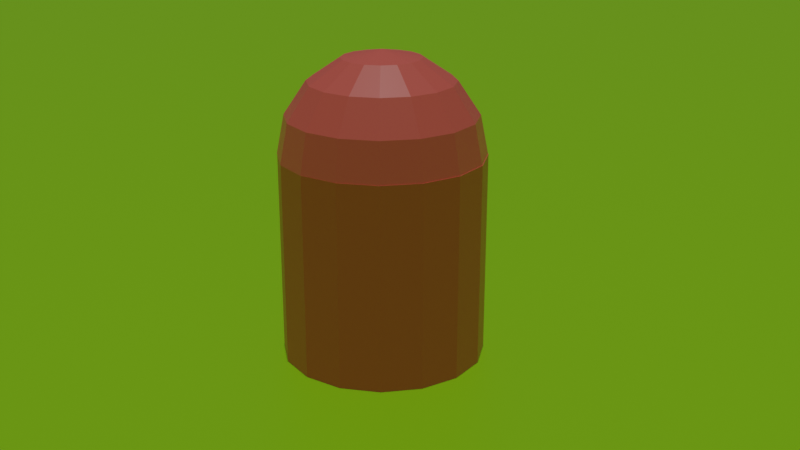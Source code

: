 # Source: Challenge_8_-_Merging_Vertics_Dome_Tower.blend  (saved by Blender 2.92.15; exported with 4.5.12 LTS)
import bpy
from mathutils import Matrix  # noqa: F401  (used for matrix-valued properties, if any)

bpy.ops.wm.read_factory_settings(use_empty=True)
scene = bpy.context.scene
scene.name = 'Scene'

# ---- collections
col_collection = bpy.data.collections.new('Collection'); scene.collection.children.link(col_collection)

# ---- materials (node trees are filled in below, after node groups)
mat_tower = bpy.data.materials.new('Tower')
mat_tower.alpha_threshold = 0.0
mat_tower.use_transparent_shadow = False
mat_tower.line_color = (0.0, 0.0, 0.0, 1.0)
mat_ground = bpy.data.materials.new('Ground')
mat_ground.use_transparent_shadow = False

# ---- material node trees
mat_tower.use_nodes = True; mat_tower.node_tree.nodes.clear()
_N = mat_tower.node_tree.nodes; _L = mat_tower.node_tree.links
n0 = _N.new('ShaderNodeOutputMaterial'); n0.name = 'Material Output'; n0.location = (300, 300)
n1 = _N.new('ShaderNodeBsdfPrincipled'); n1.name = 'Principled BSDF'; n1.location = (10, 300)
n1.distribution = 'GGX'
n1.subsurface_method = 'BURLEY'
n1.inputs[0].default_value = (1.0, 0.171, 0.136, 1.0)
n1.inputs[2].default_value = 0.4
n1.inputs[3].default_value = 1.45
n1.inputs[27].default_value = (0.0, 0.0, 0.0, 1.0)
n1.inputs[28].default_value = 1.0
_L.new(n1.outputs[0], n0.inputs[0])
n0.is_active_output = True
mat_ground.use_nodes = True; mat_ground.node_tree.nodes.clear()
_N = mat_ground.node_tree.nodes; _L = mat_ground.node_tree.links
n0 = _N.new('ShaderNodeBsdfPrincipled'); n0.name = 'Principled BSDF'; n0.location = (10, 300)
n0.distribution = 'GGX'
n0.subsurface_method = 'BURLEY'
n0.inputs[0].default_value = (0.3189, 0.8, 0.0, 1.0)
n0.inputs[3].default_value = 1.45
n0.inputs[27].default_value = (0.0, 0.0, 0.0, 1.0)
n0.inputs[28].default_value = 1.0
n1 = _N.new('ShaderNodeOutputMaterial'); n1.name = 'Material Output'; n1.location = (300, 300)
_L.new(n0.outputs[0], n1.inputs[0])
n1.is_active_output = True

# ---- world
world_world = bpy.data.worlds.new('World'); scene.world = world_world
world_world.use_nodes = True; world_world.node_tree.nodes.clear()
_N = world_world.node_tree.nodes; _L = world_world.node_tree.links
n0 = _N.new('ShaderNodeOutputWorld'); n0.name = 'World Output'; n0.location = (300, 300)
n1 = _N.new('ShaderNodeBackground'); n1.name = 'Background'; n1.location = (10, 300)
n1.inputs[0].default_value = (0.05088, 0.05088, 0.05088, 1.0)
_L.new(n1.outputs[0], n0.inputs[0])
n0.is_active_output = True
world_world.color = (0.05088, 0.05088, 0.05088)
world_world.use_sun_shadow = False
world_world.sun_shadow_jitter_overblur = 0.0

# ---- cameras
cam_camera = bpy.data.cameras.new('Camera')
cam_camera.clip_end = 100.0
cam_camera.ortho_scale = 7.314

# ---- lights
light_sun = bpy.data.lights.new('Sun', 'SUN')
light_sun.transmission_factor = 0.0
light_sun.energy = 1.0
light_sun.shadow_soft_size = 0.125

# ---- meshes
me_sphere = bpy.data.meshes.new('Sphere')
me_sphere.from_pydata([(0.0, 0.7071, 2.707), (0.0, 0.9239, 2.383), (0.1464, 0.3536, 2.924), (0.2706, 0.6533, 2.707), (0.3536, 0.8536, 2.383), (0.3827, 0.9239, 2.0), (0.2706, 0.2706, 2.924), (0.5, 0.5, 2.707), (0.6533, 0.6533, 2.383), (0.7071, 0.7071, 2.0), (0.3536, 0.1464, 2.924), (0.6533, 0.2706, 2.707), (0.8536, 0.3536, 2.383), (0.9239, 0.3827, 2.0), (0.3827, 1.307e-07, 2.924), (0.7071, 7.11e-08, 2.707), (0.9239, 1.149e-08, 2.383), (1.0, 1.149e-08, 2.0), (0.3536, -0.1464, 2.924), (0.6533, -0.2706, 2.707), (0.8536, -0.3536, 2.383), (0.9239, -0.3827, 2.0), (0.2706, -0.2706, 2.924), (0.5, -0.5, 2.707), (0.6533, -0.6533, 2.383), (0.7071, -0.7071, 2.0), (0.1464, -0.3536, 2.924), (0.2706, -0.6533, 2.707), (0.3536, -0.8536, 2.383), (0.3827, -0.9239, 2.0), (-7.268e-08, -0.3827, 2.924), (-2.664e-07, -0.7071, 2.707), (-2.962e-07, -0.9239, 2.383), (-3.26e-07, -1.0, 2.0), (-0.1464, -0.3536, 2.924), (-0.2706, -0.6533, 2.707), (-0.3536, -0.8536, 2.383), (-0.3827, -0.9239, 2.0), (-0.2706, -0.2706, 2.924), (-0.5, -0.5, 2.707), (-0.6533, -0.6533, 2.383), (-0.7071, -0.7071, 2.0), (-0.3536, -0.1464, 2.924), (-0.6533, -0.2706, 2.707), (-0.8536, -0.3536, 2.383), (-0.9239, -0.3827, 2.0), (-0.3827, 2.499e-07, 2.924), (-0.7071, 4.883e-07, 2.707), (-0.9239, 5.181e-07, 2.383), (-1.0, 6.075e-07, 2.0), (-0.3536, 0.1464, 2.924), (-0.6533, 0.2706, 2.707), (-0.8536, 0.3536, 2.383), (-0.9239, 0.3827, 2.0), (-0.2706, 0.2706, 2.924), (-0.5, 0.5, 2.707), (-0.6533, 0.6533, 2.383), (-0.7071, 0.7071, 2.0), (-0.1464, 0.3536, 2.924), (-0.2706, 0.6533, 2.707), (-0.3536, 0.8536, 2.383), (-0.3827, 0.9239, 2.0), (-6.75e-14, 5.063e-14, 3.0), (1.061e-07, 0.3827, 2.924), (6.575e-07, 1.0, 2.0), (0.004066, 1.0, 0.004714), (0.004066, 1.0, 2.005), (0.3867, 0.9243, 0.004714), (0.3867, 0.9243, 2.005), (0.7112, 0.7075, 0.004714), (0.7112, 0.7075, 2.005), (0.9279, 0.3831, 0.004714), (0.9279, 0.3831, 2.005), (1.004, 0.000425, 0.004714), (1.004, 0.000425, 2.005), (0.9279, -0.3823, 0.004714), (0.9279, -0.3823, 2.005), (0.7112, -0.7067, 0.004714), (0.7112, -0.7067, 2.005), (0.3868, -0.9235, 0.004714), (0.3868, -0.9235, 2.005), (0.004066, -0.9996, 0.004714), (0.004066, -0.9996, 2.005), (-0.3786, -0.9235, 0.004714), (-0.3786, -0.9235, 2.005), (-0.703, -0.7067, 0.004714), (-0.703, -0.7067, 2.005), (-0.9198, -0.3823, 0.004714), (-0.9198, -0.3823, 2.005), (-0.9959, 0.000425, 0.004714), (-0.9959, 0.000425, 2.005), (-0.9198, 0.3831, 0.004714), (-0.9198, 0.3831, 2.005), (-0.703, 0.7075, 0.004714), (-0.703, 0.7075, 2.005), (-0.3786, 0.9243, 0.004714), (-0.3786, 0.9243, 2.005)], [], [(64, 1, 4, 5), (0, 63, 2, 3), (1, 0, 3, 4), (63, 62, 2), (3, 2, 6, 7), (4, 3, 7, 8), (2, 62, 6), (5, 4, 8, 9), (8, 7, 11, 12), (6, 62, 10), (9, 8, 12, 13), (7, 6, 10, 11), (10, 62, 14), (13, 12, 16, 17), (11, 10, 14, 15), (12, 11, 15, 16), (17, 16, 20, 21), (15, 14, 18, 19), (16, 15, 19, 20), (14, 62, 18), (20, 19, 23, 24), (18, 62, 22), (21, 20, 24, 25), (19, 18, 22, 23), (24, 23, 27, 28), (22, 62, 26), (25, 24, 28, 29), (23, 22, 26, 27), (29, 28, 32, 33), (27, 26, 30, 31), (28, 27, 31, 32), (26, 62, 30), (33, 32, 36, 37), (31, 30, 34, 35), (32, 31, 35, 36), (30, 62, 34), (36, 35, 39, 40), (34, 62, 38), (37, 36, 40, 41), (35, 34, 38, 39), (40, 39, 43, 44), (38, 62, 42), (41, 40, 44, 45), (39, 38, 42, 43), (45, 44, 48, 49), (43, 42, 46, 47), (44, 43, 47, 48), (42, 62, 46), (47, 46, 50, 51), (48, 47, 51, 52), (46, 62, 50), (49, 48, 52, 53), (52, 51, 55, 56), (50, 62, 54), (53, 52, 56, 57), (51, 50, 54, 55), (54, 62, 58), (57, 56, 60, 61), (55, 54, 58, 59), (56, 55, 59, 60), (61, 60, 1, 64), (59, 58, 63, 0), (60, 59, 0, 1), (58, 62, 63), (65, 66, 68, 67), (67, 68, 70, 69), (69, 70, 72, 71), (71, 72, 74, 73), (73, 74, 76, 75), (75, 76, 78, 77), (77, 78, 80, 79), (79, 80, 82, 81), (81, 82, 84, 83), (83, 84, 86, 85), (85, 86, 88, 87), (87, 88, 90, 89), (89, 90, 92, 91), (91, 92, 94, 93), (68, 66, 96, 94, 92, 90, 88, 86, 84, 82, 80, 78, 76, 74, 72, 70), (93, 94, 96, 95), (95, 96, 66, 65), (65, 67, 69, 71, 73, 75, 77, 79, 81, 83, 85, 87, 89, 91, 93, 95)])
_uv = me_sphere.uv_layers.new(name='UVMap')
_uv.uv.foreach_set('vector', [0.75, 0.5, 0.75, 0.625, 0.6875, 0.625, 0.6875, 0.5, 0.75, 0.75, 0.75, 0.875, 0.6875, 0.875, 0.6875, 0.75, 0.75, 0.625, 0.75, 0.75, 0.6875, 0.75, 0.6875, 0.625, 0.75, 0.875, 0.7188, 1.0, 0.6875, 0.875, 0.6875, 0.75, 0.6875, 0.875, 0.625, 0.875, 0.625, 0.75, 0.6875, 0.625, 0.6875, 0.75, 0.625, 0.75, 0.625, 0.625, 0.6875, 0.875, 0.6562, 1.0, 0.625, 0.875, 0.6875, 0.5, 0.6875, 0.625, 0.625, 0.625, 0.625, 0.5, 0.625, 0.625, 0.625, 0.75, 0.5625, 0.75, 0.5625, 0.625, 0.625, 0.875, 0.5938, 1.0, 0.5625, 0.875, 0.625, 0.5, 0.625, 0.625, 0.5625, 0.625, 0.5625, 0.5, 0.625, 0.75, 0.625, 0.875, 0.5625, 0.875, 0.5625, 0.75, 0.5625, 0.875, 0.5313, 1.0, 0.5, 0.875, 0.5625, 0.5, 0.5625, 0.625, 0.5, 0.625, 0.5, 0.5, 0.5625, 0.75, 0.5625, 0.875, 0.5, 0.875, 0.5, 0.75, 0.5625, 0.625, 0.5625, 0.75, 0.5, 0.75, 0.5, 0.625, 0.5, 0.5, 0.5, 0.625, 0.4375, 0.625, 0.4375, 0.5, 0.5, 0.75, 0.5, 0.875, 0.4375, 0.875, 0.4375, 0.75, 0.5, 0.625, 0.5, 0.75, 0.4375, 0.75, 0.4375, 0.625, 0.5, 0.875, 0.4688, 1.0, 0.4375, 0.875, 0.4375, 0.625, 0.4375, 0.75, 0.375, 0.75, 0.375, 0.625, 0.4375, 0.875, 0.4063, 1.0, 0.375, 0.875, 0.4375, 0.5, 0.4375, 0.625, 0.375, 0.625, 0.375, 0.5, 0.4375, 0.75, 0.4375, 0.875, 0.375, 0.875, 0.375, 0.75, 0.375, 0.625, 0.375, 0.75, 0.3125, 0.75, 0.3125, 0.625, 0.375, 0.875, 0.3438, 1.0, 0.3125, 0.875, 0.375, 0.5, 0.375, 0.625, 0.3125, 0.625, 0.3125, 0.5, 0.375, 0.75, 0.375, 0.875, 0.3125, 0.875, 0.3125, 0.75, 0.3125, 0.5, 0.3125, 0.625, 0.25, 0.625, 0.25, 0.5, 0.3125, 0.75, 0.3125, 0.875, 0.25, 0.875, 0.25, 0.75, 0.3125, 0.625, 0.3125, 0.75, 0.25, 0.75, 0.25, 0.625, 0.3125, 0.875, 0.2812, 1.0, 0.25, 0.875, 0.25, 0.5, 0.25, 0.625, 0.1875, 0.625, 0.1875, 0.5, 0.25, 0.75, 0.25, 0.875, 0.1875, 0.875, 0.1875, 0.75, 0.25, 0.625, 0.25, 0.75, 0.1875, 0.75, 0.1875, 0.625, 0.25, 0.875, 0.2187, 1.0, 0.1875, 0.875, 0.1875, 0.625, 0.1875, 0.75, 0.125, 0.75, 0.125, 0.625, 0.1875, 0.875, 0.1562, 1.0, 0.125, 0.875, 0.1875, 0.5, 0.1875, 0.625, 0.125, 0.625, 0.125, 0.5, 0.1875, 0.75, 0.1875, 0.875, 0.125, 0.875, 0.125, 0.75, 0.125, 0.625, 0.125, 0.75, 0.0625, 0.75, 0.0625, 0.625, 0.125, 0.875, 0.09375, 1.0, 0.0625, 0.875, 0.125, 0.5, 0.125, 0.625, 0.0625, 0.625, 0.0625, 0.5, 0.125, 0.75, 0.125, 0.875, 0.0625, 0.875, 0.0625, 0.75, 0.0625, 0.5, 0.0625, 0.625, 0.0, 0.625, 0.0, 0.5, 0.0625, 0.75, 0.0625, 0.875, 0.0, 0.875, 0.0, 0.75, 0.0625, 0.625, 0.0625, 0.75, 0.0, 0.75, 0.0, 0.625, 0.0625, 0.875, 0.03125, 1.0, 0.0, 0.875, 1.0, 0.75, 1.0, 0.875, 0.9375, 0.875, 0.9375, 0.75, 1.0, 0.625, 1.0, 0.75, 0.9375, 0.75, 0.9375, 0.625, 1.0, 0.875, 0.9687, 1.0, 0.9375, 0.875, 1.0, 0.5, 1.0, 0.625, 0.9375, 0.625, 0.9375, 0.5, 0.9375, 0.625, 0.9375, 0.75, 0.875, 0.75, 0.875, 0.625, 0.9375, 0.875, 0.9062, 1.0, 0.875, 0.875, 0.9375, 0.5, 0.9375, 0.625, 0.875, 0.625, 0.875, 0.5, 0.9375, 0.75, 0.9375, 0.875, 0.875, 0.875, 0.875, 0.75, 0.875, 0.875, 0.8437, 1.0, 0.8125, 0.875, 0.875, 0.5, 0.875, 0.625, 0.8125, 0.625, 0.8125, 0.5, 0.875, 0.75, 0.875, 0.875, 0.8125, 0.875, 0.8125, 0.75, 0.875, 0.625, 0.875, 0.75, 0.8125, 0.75, 0.8125, 0.625, 0.8125, 0.5, 0.8125, 0.625, 0.75, 0.625, 0.75, 0.5, 0.8125, 0.75, 0.8125, 0.875, 0.75, 0.875, 0.75, 0.75, 0.8125, 0.625, 0.8125, 0.75, 0.75, 0.75, 0.75, 0.625, 0.8125, 0.875, 0.7812, 1.0, 0.75, 0.875, 1.125, 0.5, 1.125, 1.0, 1.063, 1.0, 1.063, 0.5, 1.063, 0.5, 1.063, 1.0, 1.232, 1.0, 1.232, 0.5, 1.232, 0.5, 1.232, 1.0, 1.347, 1.0, 1.347, 0.5, 1.347, 0.5, 1.347, 1.0, 1.381, 1.0, 1.381, 0.5, 1.381, 0.5, 1.381, 1.0, 1.27, 1.0, 1.27, 0.5, 1.27, 0.5, 1.27, 1.0, 1.071, 1.0, 1.071, 0.5, 1.071, 0.5, 1.071, 1.0, 0.8039, 1.0, 0.8039, 0.5, 0.8039, 0.5, 0.8039, 1.0, 0.5, 1.0, 0.5, 0.5, 0.5, 0.5, 0.5, 1.0, 0.1961, 1.0, 0.1961, 0.5, 0.1961, 0.5, 0.1961, 1.0, -0.07099, 1.0, -0.07099, 0.5, -0.07099, 0.5, -0.07099, 1.0, -0.2702, 1.0, -0.2702, 0.5, -0.2702, 0.5, -0.2702, 1.0, -0.3807, 1.0, -0.3807, 0.5, -0.3807, 0.5, -0.3807, 1.0, -0.3472, 1.0, -0.3472, 0.5, -0.3472, 0.5, -0.3472, 1.0, -0.2323, 1.0, -0.2323, 0.5, 0.3418, 1.435, 0.25, 1.454, 0.1582, 1.435, 0.08029, 1.383, 0.02827, 1.305, 0.01, 1.214, 0.02827, 1.122, 0.08029, 1.044, 0.1582, 0.9918, 0.25, 0.9735, 0.3418, 0.9918, 0.4197, 1.044, 0.4717, 1.122, 0.49, 1.214, 0.4717, 1.305, 0.4197, 1.383, -0.2323, 0.5, -0.2323, 1.0, -0.06296, 1.0, -0.06296, 0.5, -0.06296, 0.5, -0.06296, 1.0, -0.1255, 1.0, -0.1255, 0.5, 0.75, 1.454, 0.8418, 1.435, 0.9197, 1.383, 0.9717, 1.305, 0.99, 1.214, 0.9717, 1.122, 0.9197, 1.044, 0.8418, 0.9918, 0.75, 0.9735, 0.6582, 0.9918, 0.5803, 1.044, 0.5283, 1.122, 0.51, 1.214, 0.5283, 1.305, 0.5803, 1.383, 0.6582, 1.435])
me_sphere.materials.append(mat_tower)
me_sphere.use_remesh_fix_poles = True
me_sphere.use_remesh_preserve_attributes = False
me_sphere.use_mirror_vertex_groups = False
me_sphere.update()
me_plane = bpy.data.meshes.new('Plane')
me_plane.from_pydata([(-1.0, -1.0, 0.0), (1.0, -1.0, 0.0), (-1.0, 1.0, 0.0), (1.0, 1.0, 0.0)], [], [(0, 1, 3, 2)])
_uv = me_plane.uv_layers.new(name='UVMap')
_uv.uv.foreach_set('vector', [0.0, 0.0, 1.0, 0.0, 1.0, 1.0, 0.0, 1.0])
me_plane.materials.append(mat_ground)
me_plane.use_remesh_fix_poles = True
me_plane.use_remesh_preserve_attributes = False
me_plane.use_mirror_vertex_groups = False
me_plane.update()

# ---- objects
ob_camera = bpy.data.objects.new('Camera', cam_camera)
ob_tower = bpy.data.objects.new('Tower', me_sphere)
ob_ground = bpy.data.objects.new('Ground', me_plane)
ob_sun = bpy.data.objects.new('Sun', light_sun)

# ---- transforms, parenting, visibility, modifiers, constraints
ob_camera.location = (7.359, -6.926, 4.958)
ob_camera.rotation_euler = (1.222, -1.803e-06, 0.7992)
ob_camera.lock_rotations_4d = False
ob_camera.empty_display_type = 'ARROWS'
ob_camera.color = (0.0, 0.0, 0.0, 0.0)
ob_camera.display_type = 'WIRE'
ob_camera.lineart.crease_threshold = 0.0
ob_tower.location = (0.0, 0.0, 0.0)
ob_tower.lineart.crease_threshold = 0.0
ob_ground.location = (-0.02369, -0.06168, 0.004479)
ob_ground.scale = (50.0, 50.0, 1.0)
ob_ground.lineart.crease_threshold = 0.0
ob_sun.location = (-32.76, -12.68, 50.82)
ob_sun.lineart.crease_threshold = 0.0

# ---- collection membership
col_collection.objects.link(ob_camera)
col_collection.objects.link(ob_tower)
col_collection.objects.link(ob_ground)
col_collection.objects.link(ob_sun)

# ---- scene / render settings (as saved in the file)
scene.camera = ob_camera
scene.frame_start = 1; scene.frame_end = 250; scene.frame_set(1)
scene.render.engine = 'BLENDER_EEVEE_NEXT'
scene.cycles.use_denoising = False
scene.cycles.samples = 128
scene.cycles.sampling_pattern = 'TABULATED_SOBOL'
scene.cycles.use_adaptive_sampling = False
scene.cycles.use_light_tree = False
scene.view_settings.view_transform = 'Filmic'
bpy.context.view_layer.update()
